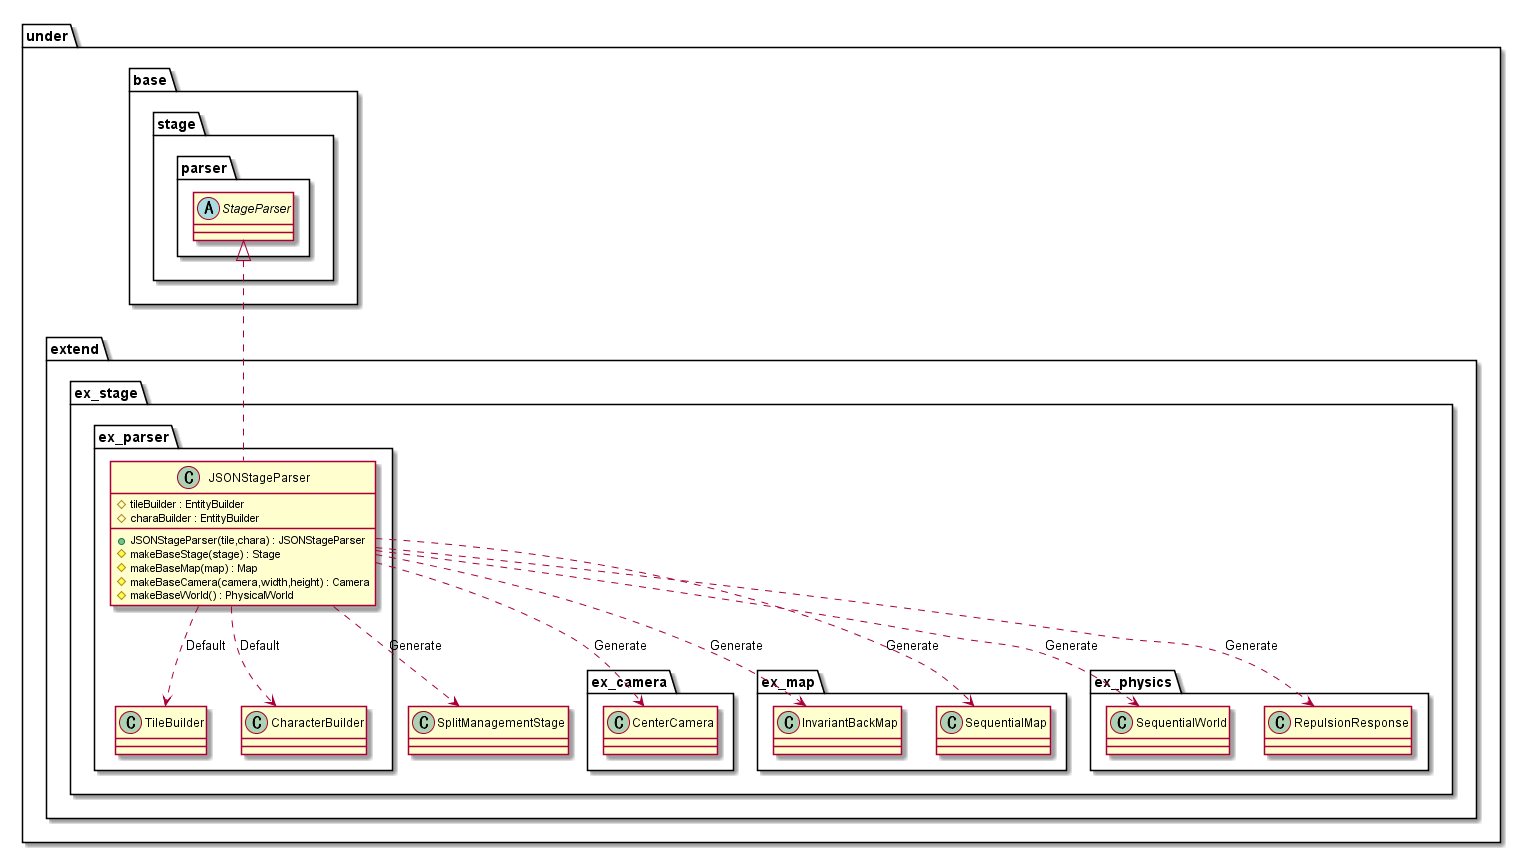

The diagram above was rendered by PlantUML. Its source (embedded in the PNG):
@startuml ParserJSON

package under {
    package extend {
        package ex_stage {
            package ex_parser {
                class JSONStageParser {
                    +JSONStageParser(tile,chara) : JSONStageParser
                    #tileBuilder : EntityBuilder
                    #charaBuilder : EntityBuilder
                    #makeBaseStage(stage) : Stage
                    #makeBaseMap(map) : Map
                    #makeBaseCamera(camera,width,height) : Camera
                    #makeBaseWorld() : PhysicalWorld
                }
            }
        }
    }
}

package under {
    package base {
        package stage {
            package parser {
                abstract StageParser
            }
        }
    }
    package extend {
        package ex_stage {
            class SplitManagementStage
            package ex_parser {
                class TileBuilder
                class CharacterBuilder
            }
            package ex_camera {
                class CenterCamera
            }
            package ex_map {
                class InvariantBackMap
                class SequentialMap
            }
            package ex_physics {
                class SequentialWorld
                class RepulsionResponse
            }
        }

    }
}

JSONStageParser ..> SplitManagementStage : Generate
JSONStageParser ..> CenterCamera : Generate
JSONStageParser ..> SequentialMap : Generate
JSONStageParser ..> InvariantBackMap : Generate
JSONStageParser ..> SequentialWorld : Generate
JSONStageParser ..> RepulsionResponse : Generate

JSONStageParser ..> TileBuilder : "Default"
JSONStageParser ..> CharacterBuilder : "Default"

StageParser <|.. JSONStageParser

@enduml